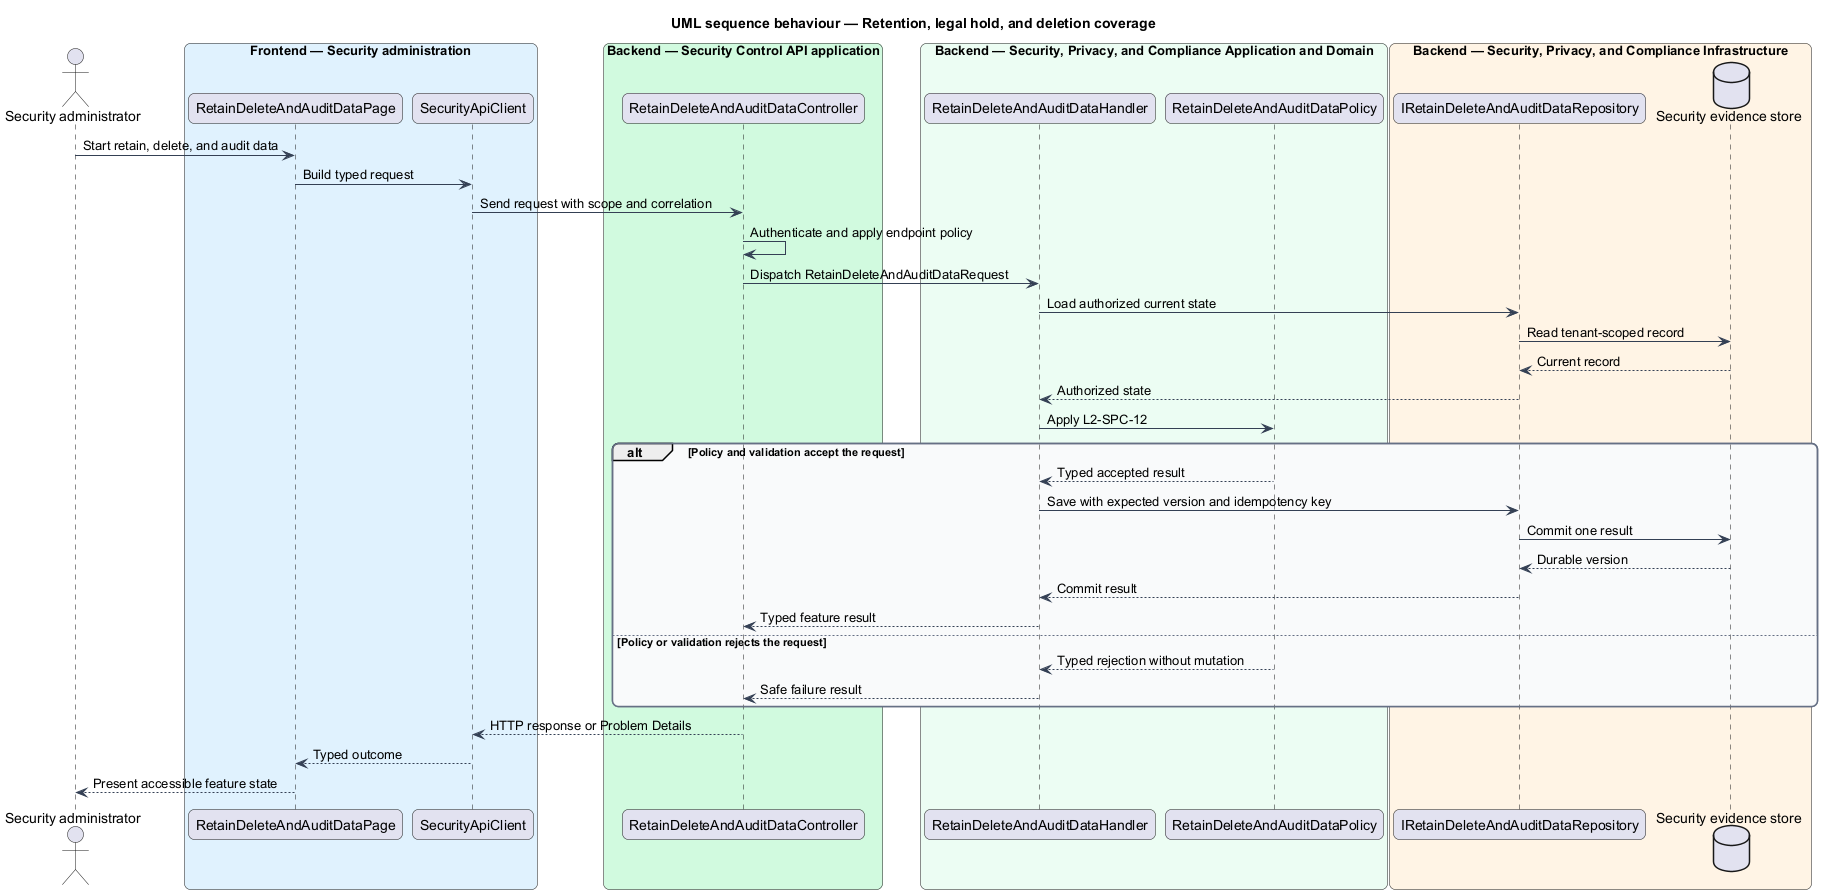

The diagram above was rendered by PlantUML. Its source (embedded in the PNG):
@startuml
title UML sequence behaviour — Retention, legal hold, and deletion coverage
skinparam backgroundColor #FFFFFF
skinparam shadowing false
skinparam roundcorner 12
skinparam defaultFontName Arial
skinparam ArrowColor #344054
skinparam rectangle {
  BorderColor #344054
  FontColor #101828
}
skinparam package {
  BorderColor #667085
  FontColor #101828
  BackgroundColor #F9FAFB
}
actor "Security administrator" as actor
box "Frontend — Security administration" #E0F2FE
  participant "RetainDeleteAndAuditDataPage" as entry
  participant "SecurityApiClient" as client
end box
box "Backend — Security Control API application" #D1FADF
  participant "RetainDeleteAndAuditDataController" as controller
end box
box "Backend — Security, Privacy, and Compliance Application and Domain" #ECFDF3
  participant "RetainDeleteAndAuditDataHandler" as handler
  participant "RetainDeleteAndAuditDataPolicy" as policy
end box
box "Backend — Security, Privacy, and Compliance Infrastructure" #FFF4E5
  participant "IRetainDeleteAndAuditDataRepository" as repository
  database "Security evidence store" as store
end box
actor -> entry : Start retain, delete, and audit data
entry -> client : Build typed request
client -> controller : Send request with scope and correlation
controller -> controller : Authenticate and apply endpoint policy
controller -> handler : Dispatch RetainDeleteAndAuditDataRequest
handler -> repository : Load authorized current state
repository -> store : Read tenant-scoped record
store --> repository : Current record
repository --> handler : Authorized state
handler -> policy : Apply L2-SPC-12
alt Policy and validation accept the request
  policy --> handler : Typed accepted result
  handler -> repository : Save with expected version and idempotency key
  repository -> store : Commit one result
  store --> repository : Durable version
  repository --> handler : Commit result
  handler --> controller : Typed feature result
else Policy or validation rejects the request
  policy --> handler : Typed rejection without mutation
  handler --> controller : Safe failure result
end
controller --> client : HTTP response or Problem Details
client --> entry : Typed outcome
entry --> actor : Present accessible feature state
@enduml